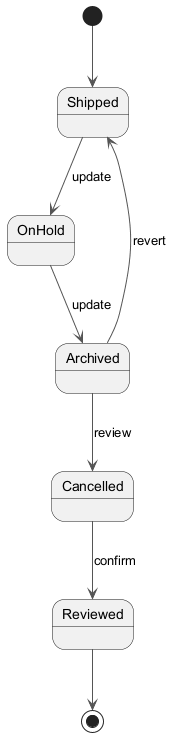

The diagram above was rendered by PlantUML. Its source (embedded in the PNG):
@startuml
skinparam backgroundColor #FFFFFF
skinparam classBackgroundColor #E8F4FA
skinparam classBorderColor #2C7DA0
skinparam ArrowColor #555555
[*] --> Shipped
Shipped --> OnHold : update
OnHold --> Archived : update
Archived --> Cancelled : review
Cancelled --> Reviewed : confirm
Archived --> Shipped : revert
Reviewed --> [*]
@enduml